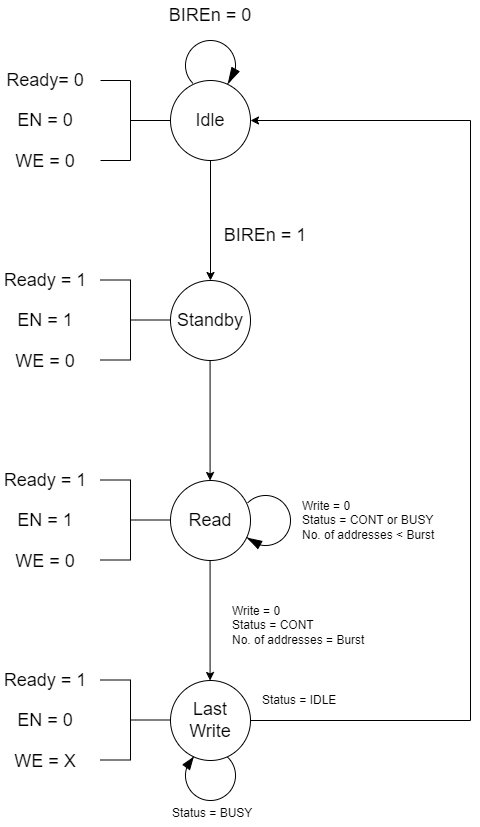

The diagram above was exported from draw.io. Its source (the exported page's mxGraphModel, read from the mxfile embedded in the PNG):
<mxGraphModel dx="1569" dy="870" grid="1" gridSize="10" guides="1" tooltips="1" connect="1" arrows="1" fold="1" page="1" pageScale="1" pageWidth="827" pageHeight="1169" math="0" shadow="0">
  <root>
    <mxCell id="0" />
    <mxCell id="1" parent="0" />
    <mxCell id="YpOFML6baNstMNMvFGNt-1" value="&lt;font style=&quot;font-size: 18px;&quot;&gt;Idle&lt;/font&gt;" style="ellipse;whiteSpace=wrap;html=1;aspect=fixed;" vertex="1" parent="1">
      <mxGeometry x="200" y="80" width="80" height="80" as="geometry" />
    </mxCell>
    <mxCell id="YpOFML6baNstMNMvFGNt-2" value="&lt;font style=&quot;font-size: 18px;&quot;&gt;Standby&lt;/font&gt;" style="ellipse;whiteSpace=wrap;html=1;aspect=fixed;" vertex="1" parent="1">
      <mxGeometry x="200" y="280" width="80" height="80" as="geometry" />
    </mxCell>
    <mxCell id="YpOFML6baNstMNMvFGNt-3" value="" style="endArrow=classic;html=1;rounded=0;entryX=0.5;entryY=0;entryDx=0;entryDy=0;" edge="1" parent="1" target="YpOFML6baNstMNMvFGNt-2">
      <mxGeometry width="50" height="50" relative="1" as="geometry">
        <mxPoint x="240" y="160" as="sourcePoint" />
        <mxPoint x="290" y="110" as="targetPoint" />
      </mxGeometry>
    </mxCell>
    <mxCell id="YpOFML6baNstMNMvFGNt-4" value="" style="verticalLabelPosition=bottom;verticalAlign=top;html=1;shape=mxgraph.basic.arc;startAngle=0.6239023971041459;endAngle=0.38324509452742145;" vertex="1" parent="1">
      <mxGeometry x="215" y="40" width="50" height="50" as="geometry" />
    </mxCell>
    <mxCell id="YpOFML6baNstMNMvFGNt-5" value="" style="shape=mxgraph.arrows2.wedgeArrow;html=1;bendable=0;startWidth=4.166666666666664;fillColor=strokeColor;defaultFillColor=invert;defaultGradientColor=invert;rounded=0;" edge="1" parent="1">
      <mxGeometry width="100" height="100" relative="1" as="geometry">
        <mxPoint x="265" y="69" as="sourcePoint" />
        <mxPoint x="258" y="82" as="targetPoint" />
      </mxGeometry>
    </mxCell>
    <mxCell id="YpOFML6baNstMNMvFGNt-6" value="&lt;font style=&quot;font-size: 18px;&quot;&gt;Read&lt;/font&gt;" style="ellipse;whiteSpace=wrap;html=1;aspect=fixed;" vertex="1" parent="1">
      <mxGeometry x="200" y="480" width="80" height="80" as="geometry" />
    </mxCell>
    <mxCell id="YpOFML6baNstMNMvFGNt-7" value="" style="endArrow=classic;html=1;rounded=0;entryX=0.5;entryY=0;entryDx=0;entryDy=0;" edge="1" parent="1">
      <mxGeometry width="50" height="50" relative="1" as="geometry">
        <mxPoint x="239.57999999999993" y="360" as="sourcePoint" />
        <mxPoint x="239.57999999999993" y="480" as="targetPoint" />
      </mxGeometry>
    </mxCell>
    <mxCell id="YpOFML6baNstMNMvFGNt-8" value="&lt;font style=&quot;font-size: 18px;&quot;&gt;Last&lt;/font&gt;&lt;div&gt;&lt;font style=&quot;font-size: 18px;&quot;&gt;Write&lt;/font&gt;&lt;/div&gt;" style="ellipse;whiteSpace=wrap;html=1;aspect=fixed;" vertex="1" parent="1">
      <mxGeometry x="200" y="680" width="80" height="80" as="geometry" />
    </mxCell>
    <mxCell id="YpOFML6baNstMNMvFGNt-9" value="" style="endArrow=classic;html=1;rounded=0;entryX=0.5;entryY=0;entryDx=0;entryDy=0;" edge="1" parent="1">
      <mxGeometry width="50" height="50" relative="1" as="geometry">
        <mxPoint x="239.57999999999993" y="560" as="sourcePoint" />
        <mxPoint x="239.57999999999993" y="680" as="targetPoint" />
      </mxGeometry>
    </mxCell>
    <mxCell id="YpOFML6baNstMNMvFGNt-10" value="&lt;font style=&quot;font-size: 18px;&quot;&gt;BIREn = 0&lt;/font&gt;" style="text;strokeColor=none;align=center;fillColor=none;html=1;verticalAlign=middle;whiteSpace=wrap;rounded=0;" vertex="1" parent="1">
      <mxGeometry x="195" width="90" height="30" as="geometry" />
    </mxCell>
    <mxCell id="YpOFML6baNstMNMvFGNt-11" value="" style="endArrow=none;html=1;rounded=0;" edge="1" parent="1">
      <mxGeometry width="50" height="50" relative="1" as="geometry">
        <mxPoint x="280" y="720" as="sourcePoint" />
        <mxPoint x="500" y="720" as="targetPoint" />
      </mxGeometry>
    </mxCell>
    <mxCell id="YpOFML6baNstMNMvFGNt-12" value="" style="endArrow=none;html=1;rounded=0;" edge="1" parent="1">
      <mxGeometry width="50" height="50" relative="1" as="geometry">
        <mxPoint x="500" y="720" as="sourcePoint" />
        <mxPoint x="500" y="120" as="targetPoint" />
      </mxGeometry>
    </mxCell>
    <mxCell id="YpOFML6baNstMNMvFGNt-13" value="" style="endArrow=classic;html=1;rounded=0;" edge="1" parent="1">
      <mxGeometry width="50" height="50" relative="1" as="geometry">
        <mxPoint x="500" y="120" as="sourcePoint" />
        <mxPoint x="280" y="120" as="targetPoint" />
      </mxGeometry>
    </mxCell>
    <mxCell id="YpOFML6baNstMNMvFGNt-14" value="&lt;font style=&quot;font-size: 18px;&quot;&gt;BIREn = 1&lt;/font&gt;" style="text;strokeColor=none;align=center;fillColor=none;html=1;verticalAlign=middle;whiteSpace=wrap;rounded=0;" vertex="1" parent="1">
      <mxGeometry x="250" y="220" width="90" height="30" as="geometry" />
    </mxCell>
    <mxCell id="YpOFML6baNstMNMvFGNt-15" value="" style="endArrow=none;html=1;rounded=0;" edge="1" parent="1">
      <mxGeometry width="50" height="50" relative="1" as="geometry">
        <mxPoint x="160" y="120" as="sourcePoint" />
        <mxPoint x="200" y="120" as="targetPoint" />
      </mxGeometry>
    </mxCell>
    <mxCell id="YpOFML6baNstMNMvFGNt-16" value="" style="endArrow=none;html=1;rounded=0;" edge="1" parent="1">
      <mxGeometry width="50" height="50" relative="1" as="geometry">
        <mxPoint x="160" y="160" as="sourcePoint" />
        <mxPoint x="160" y="80" as="targetPoint" />
      </mxGeometry>
    </mxCell>
    <mxCell id="YpOFML6baNstMNMvFGNt-17" value="" style="endArrow=none;html=1;rounded=0;" edge="1" parent="1">
      <mxGeometry width="50" height="50" relative="1" as="geometry">
        <mxPoint x="130" y="80" as="sourcePoint" />
        <mxPoint x="160" y="80" as="targetPoint" />
      </mxGeometry>
    </mxCell>
    <mxCell id="YpOFML6baNstMNMvFGNt-18" value="" style="endArrow=none;html=1;rounded=0;" edge="1" parent="1">
      <mxGeometry width="50" height="50" relative="1" as="geometry">
        <mxPoint x="130" y="160" as="sourcePoint" />
        <mxPoint x="160" y="160" as="targetPoint" />
      </mxGeometry>
    </mxCell>
    <mxCell id="YpOFML6baNstMNMvFGNt-19" value="&lt;font style=&quot;font-size: 18px;&quot;&gt;Ready= 0&lt;/font&gt;" style="text;strokeColor=none;align=center;fillColor=none;html=1;verticalAlign=middle;whiteSpace=wrap;rounded=0;" vertex="1" parent="1">
      <mxGeometry x="30" y="65" width="90" height="30" as="geometry" />
    </mxCell>
    <mxCell id="YpOFML6baNstMNMvFGNt-20" value="&lt;font style=&quot;font-size: 18px;&quot;&gt;EN = 0&lt;/font&gt;" style="text;strokeColor=none;align=center;fillColor=none;html=1;verticalAlign=middle;whiteSpace=wrap;rounded=0;" vertex="1" parent="1">
      <mxGeometry x="30" y="105" width="90" height="30" as="geometry" />
    </mxCell>
    <mxCell id="YpOFML6baNstMNMvFGNt-21" value="&lt;span style=&quot;font-size: 18px;&quot;&gt;WE = 0&lt;/span&gt;" style="text;strokeColor=none;align=center;fillColor=none;html=1;verticalAlign=middle;whiteSpace=wrap;rounded=0;" vertex="1" parent="1">
      <mxGeometry x="30" y="146" width="90" height="30" as="geometry" />
    </mxCell>
    <mxCell id="YpOFML6baNstMNMvFGNt-22" value="" style="endArrow=none;html=1;rounded=0;" edge="1" parent="1">
      <mxGeometry width="50" height="50" relative="1" as="geometry">
        <mxPoint x="160" y="319.5" as="sourcePoint" />
        <mxPoint x="200" y="319.5" as="targetPoint" />
      </mxGeometry>
    </mxCell>
    <mxCell id="YpOFML6baNstMNMvFGNt-23" value="" style="endArrow=none;html=1;rounded=0;" edge="1" parent="1">
      <mxGeometry width="50" height="50" relative="1" as="geometry">
        <mxPoint x="160" y="359.5" as="sourcePoint" />
        <mxPoint x="160" y="279.5" as="targetPoint" />
      </mxGeometry>
    </mxCell>
    <mxCell id="YpOFML6baNstMNMvFGNt-24" value="" style="endArrow=none;html=1;rounded=0;" edge="1" parent="1">
      <mxGeometry width="50" height="50" relative="1" as="geometry">
        <mxPoint x="130" y="279.5" as="sourcePoint" />
        <mxPoint x="160" y="279.5" as="targetPoint" />
      </mxGeometry>
    </mxCell>
    <mxCell id="YpOFML6baNstMNMvFGNt-25" value="" style="endArrow=none;html=1;rounded=0;" edge="1" parent="1">
      <mxGeometry width="50" height="50" relative="1" as="geometry">
        <mxPoint x="130" y="359.5" as="sourcePoint" />
        <mxPoint x="160" y="359.5" as="targetPoint" />
      </mxGeometry>
    </mxCell>
    <mxCell id="YpOFML6baNstMNMvFGNt-26" value="&lt;font style=&quot;font-size: 18px;&quot;&gt;Ready = 1&lt;/font&gt;" style="text;strokeColor=none;align=center;fillColor=none;html=1;verticalAlign=middle;whiteSpace=wrap;rounded=0;" vertex="1" parent="1">
      <mxGeometry x="30" y="264.5" width="90" height="30" as="geometry" />
    </mxCell>
    <mxCell id="YpOFML6baNstMNMvFGNt-27" value="&lt;font style=&quot;font-size: 18px;&quot;&gt;EN = 1&lt;/font&gt;" style="text;strokeColor=none;align=center;fillColor=none;html=1;verticalAlign=middle;whiteSpace=wrap;rounded=0;" vertex="1" parent="1">
      <mxGeometry x="30" y="304.5" width="90" height="30" as="geometry" />
    </mxCell>
    <mxCell id="YpOFML6baNstMNMvFGNt-28" value="&lt;span style=&quot;font-size: 18px;&quot;&gt;WE = 0&lt;/span&gt;" style="text;strokeColor=none;align=center;fillColor=none;html=1;verticalAlign=middle;whiteSpace=wrap;rounded=0;" vertex="1" parent="1">
      <mxGeometry x="30" y="345.5" width="90" height="30" as="geometry" />
    </mxCell>
    <mxCell id="YpOFML6baNstMNMvFGNt-29" value="" style="endArrow=none;html=1;rounded=0;" edge="1" parent="1">
      <mxGeometry width="50" height="50" relative="1" as="geometry">
        <mxPoint x="160" y="519.5" as="sourcePoint" />
        <mxPoint x="200" y="519.5" as="targetPoint" />
      </mxGeometry>
    </mxCell>
    <mxCell id="YpOFML6baNstMNMvFGNt-30" value="" style="endArrow=none;html=1;rounded=0;" edge="1" parent="1">
      <mxGeometry width="50" height="50" relative="1" as="geometry">
        <mxPoint x="160" y="559.5" as="sourcePoint" />
        <mxPoint x="160" y="479.5" as="targetPoint" />
      </mxGeometry>
    </mxCell>
    <mxCell id="YpOFML6baNstMNMvFGNt-31" value="" style="endArrow=none;html=1;rounded=0;" edge="1" parent="1">
      <mxGeometry width="50" height="50" relative="1" as="geometry">
        <mxPoint x="130" y="479.5" as="sourcePoint" />
        <mxPoint x="160" y="479.5" as="targetPoint" />
      </mxGeometry>
    </mxCell>
    <mxCell id="YpOFML6baNstMNMvFGNt-32" value="" style="endArrow=none;html=1;rounded=0;" edge="1" parent="1">
      <mxGeometry width="50" height="50" relative="1" as="geometry">
        <mxPoint x="130" y="559.5" as="sourcePoint" />
        <mxPoint x="160" y="559.5" as="targetPoint" />
      </mxGeometry>
    </mxCell>
    <mxCell id="YpOFML6baNstMNMvFGNt-33" value="&lt;font style=&quot;font-size: 18px;&quot;&gt;Ready = 1&lt;/font&gt;" style="text;strokeColor=none;align=center;fillColor=none;html=1;verticalAlign=middle;whiteSpace=wrap;rounded=0;" vertex="1" parent="1">
      <mxGeometry x="30" y="464.5" width="90" height="30" as="geometry" />
    </mxCell>
    <mxCell id="YpOFML6baNstMNMvFGNt-34" value="&lt;font style=&quot;font-size: 18px;&quot;&gt;EN = 1&lt;/font&gt;" style="text;strokeColor=none;align=center;fillColor=none;html=1;verticalAlign=middle;whiteSpace=wrap;rounded=0;" vertex="1" parent="1">
      <mxGeometry x="30" y="504.5" width="90" height="30" as="geometry" />
    </mxCell>
    <mxCell id="YpOFML6baNstMNMvFGNt-35" value="&lt;span style=&quot;font-size: 18px;&quot;&gt;WE = 0&lt;/span&gt;" style="text;strokeColor=none;align=center;fillColor=none;html=1;verticalAlign=middle;whiteSpace=wrap;rounded=0;" vertex="1" parent="1">
      <mxGeometry x="30" y="545.5" width="90" height="30" as="geometry" />
    </mxCell>
    <mxCell id="YpOFML6baNstMNMvFGNt-36" value="" style="endArrow=none;html=1;rounded=0;" edge="1" parent="1">
      <mxGeometry width="50" height="50" relative="1" as="geometry">
        <mxPoint x="160" y="719.5" as="sourcePoint" />
        <mxPoint x="200" y="719.5" as="targetPoint" />
      </mxGeometry>
    </mxCell>
    <mxCell id="YpOFML6baNstMNMvFGNt-37" value="" style="endArrow=none;html=1;rounded=0;" edge="1" parent="1">
      <mxGeometry width="50" height="50" relative="1" as="geometry">
        <mxPoint x="160" y="759.5" as="sourcePoint" />
        <mxPoint x="160" y="679.5" as="targetPoint" />
      </mxGeometry>
    </mxCell>
    <mxCell id="YpOFML6baNstMNMvFGNt-38" value="" style="endArrow=none;html=1;rounded=0;" edge="1" parent="1">
      <mxGeometry width="50" height="50" relative="1" as="geometry">
        <mxPoint x="130" y="679.5" as="sourcePoint" />
        <mxPoint x="160" y="679.5" as="targetPoint" />
      </mxGeometry>
    </mxCell>
    <mxCell id="YpOFML6baNstMNMvFGNt-39" value="" style="endArrow=none;html=1;rounded=0;" edge="1" parent="1">
      <mxGeometry width="50" height="50" relative="1" as="geometry">
        <mxPoint x="130" y="759.5" as="sourcePoint" />
        <mxPoint x="160" y="759.5" as="targetPoint" />
      </mxGeometry>
    </mxCell>
    <mxCell id="YpOFML6baNstMNMvFGNt-40" value="&lt;font style=&quot;font-size: 18px;&quot;&gt;Ready = 1&lt;/font&gt;" style="text;strokeColor=none;align=center;fillColor=none;html=1;verticalAlign=middle;whiteSpace=wrap;rounded=0;" vertex="1" parent="1">
      <mxGeometry x="30" y="664.5" width="90" height="30" as="geometry" />
    </mxCell>
    <mxCell id="YpOFML6baNstMNMvFGNt-41" value="&lt;font style=&quot;font-size: 18px;&quot;&gt;EN = 0&lt;/font&gt;" style="text;strokeColor=none;align=center;fillColor=none;html=1;verticalAlign=middle;whiteSpace=wrap;rounded=0;" vertex="1" parent="1">
      <mxGeometry x="30" y="704.5" width="90" height="30" as="geometry" />
    </mxCell>
    <mxCell id="YpOFML6baNstMNMvFGNt-42" value="&lt;span style=&quot;font-size: 18px;&quot;&gt;WE = X&lt;/span&gt;" style="text;strokeColor=none;align=center;fillColor=none;html=1;verticalAlign=middle;whiteSpace=wrap;rounded=0;" vertex="1" parent="1">
      <mxGeometry x="30" y="745.5" width="90" height="30" as="geometry" />
    </mxCell>
    <mxCell id="YpOFML6baNstMNMvFGNt-43" value="" style="verticalLabelPosition=bottom;verticalAlign=top;html=1;shape=mxgraph.basic.arc;startAngle=0.8718797146831239;endAngle=0.6339570072403331;" vertex="1" parent="1">
      <mxGeometry x="270" y="495" width="50" height="50" as="geometry" />
    </mxCell>
    <mxCell id="YpOFML6baNstMNMvFGNt-44" value="" style="shape=mxgraph.arrows2.wedgeArrow;html=1;bendable=0;startWidth=4.166666666666664;fillColor=strokeColor;defaultFillColor=invert;defaultGradientColor=invert;rounded=0;entryX=0.153;entryY=0.857;entryDx=0;entryDy=0;entryPerimeter=0;exitX=0.348;exitY=0.969;exitDx=0;exitDy=0;exitPerimeter=0;" edge="1" parent="1" target="YpOFML6baNstMNMvFGNt-43">
      <mxGeometry width="100" height="100" relative="1" as="geometry">
        <mxPoint x="289.4000000000001" y="544.45" as="sourcePoint" />
        <mxPoint x="277.6" y="538.0999999999999" as="targetPoint" />
      </mxGeometry>
    </mxCell>
    <mxCell id="YpOFML6baNstMNMvFGNt-45" value="Write = 0&lt;div&gt;Status = CONT or BUSY&lt;/div&gt;&lt;div&gt;No. of addresses &amp;lt; Burst&lt;/div&gt;" style="text;strokeColor=none;align=left;fillColor=none;html=1;verticalAlign=middle;whiteSpace=wrap;rounded=0;" vertex="1" parent="1">
      <mxGeometry x="330" y="504.5" width="140" height="30" as="geometry" />
    </mxCell>
    <mxCell id="YpOFML6baNstMNMvFGNt-46" value="Write = 0&lt;div&gt;Status = CONT&amp;nbsp;&lt;/div&gt;&lt;div&gt;No. of addresses = Burst&lt;/div&gt;" style="text;strokeColor=none;align=left;fillColor=none;html=1;verticalAlign=middle;whiteSpace=wrap;rounded=0;" vertex="1" parent="1">
      <mxGeometry x="260" y="610" width="140" height="30" as="geometry" />
    </mxCell>
    <mxCell id="YpOFML6baNstMNMvFGNt-47" value="&lt;div&gt;Status = IDLE&lt;/div&gt;" style="text;strokeColor=none;align=left;fillColor=none;html=1;verticalAlign=middle;whiteSpace=wrap;rounded=0;" vertex="1" parent="1">
      <mxGeometry x="290" y="687" width="90" height="25.5" as="geometry" />
    </mxCell>
    <mxCell id="YpOFML6baNstMNMvFGNt-48" value="" style="verticalLabelPosition=bottom;verticalAlign=top;html=1;shape=mxgraph.basic.arc;startAngle=0.11710517254540094;endAngle=0.8850035503256206;" vertex="1" parent="1">
      <mxGeometry x="215" y="750" width="50" height="50" as="geometry" />
    </mxCell>
    <mxCell id="YpOFML6baNstMNMvFGNt-49" value="" style="shape=mxgraph.arrows2.wedgeArrow;html=1;bendable=0;startWidth=4.166666666666664;fillColor=strokeColor;defaultFillColor=invert;defaultGradientColor=invert;rounded=0;entryX=0.149;entryY=0.148;entryDx=0;entryDy=0;entryPerimeter=0;exitX=0.016;exitY=0.333;exitDx=0;exitDy=0;exitPerimeter=0;" edge="1" parent="1" source="YpOFML6baNstMNMvFGNt-48" target="YpOFML6baNstMNMvFGNt-48">
      <mxGeometry width="100" height="100" relative="1" as="geometry">
        <mxPoint x="231.40000000000003" y="763.73" as="sourcePoint" />
        <mxPoint x="220" y="757.28" as="targetPoint" />
      </mxGeometry>
    </mxCell>
    <mxCell id="YpOFML6baNstMNMvFGNt-50" value="&lt;div&gt;Status = BUSY&lt;/div&gt;" style="text;strokeColor=none;align=left;fillColor=none;html=1;verticalAlign=middle;whiteSpace=wrap;rounded=0;" vertex="1" parent="1">
      <mxGeometry x="200" y="800" width="90" height="25.5" as="geometry" />
    </mxCell>
  </root>
</mxGraphModel>